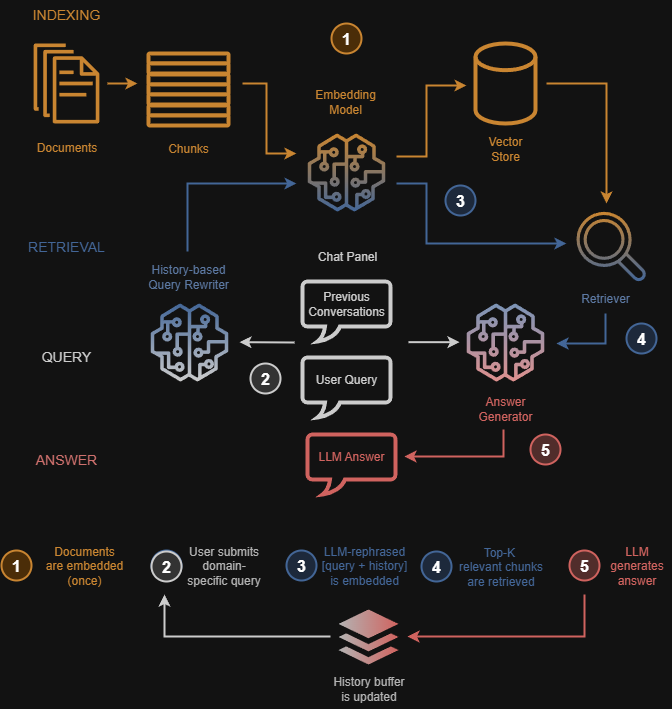

The diagram above was exported from draw.io. Its source (the exported page's mxGraphModel, read from the mxfile embedded in the PNG):
<mxGraphModel dx="844" dy="760" grid="1" gridSize="11" guides="1" tooltips="1" connect="1" arrows="1" fold="1" page="1" pageScale="1" pageWidth="1100" pageHeight="850" math="0" shadow="0">
  <root>
    <mxCell id="0" />
    <mxCell id="1" parent="0" />
    <mxCell id="MLRTUsqkNvuf_6sixTTs-123" value="" style="group" vertex="1" connectable="0" parent="1">
      <mxGeometry x="92" y="717" width="670" height="157" as="geometry" />
    </mxCell>
    <mxCell id="MLRTUsqkNvuf_6sixTTs-113" value="5" style="ellipse;whiteSpace=wrap;html=1;aspect=fixed;rotation=0;strokeColor=light-dark(#D0635F,#D0635F);gradientDirection=east;fillColor=#f8cecc;rounded=0;pointerEvents=0;fontFamily=Helvetica;fontSize=16;spacingTop=4;spacingBottom=4;spacingLeft=4;spacingRight=4;points=[];fontStyle=1;gradientColor=none;strokeWidth=2;" vertex="1" parent="MLRTUsqkNvuf_6sixTTs-123">
      <mxGeometry x="568" width="30" height="30" as="geometry" />
    </mxCell>
    <mxCell id="MLRTUsqkNvuf_6sixTTs-110" value="&lt;font style=&quot;color: light-dark(rgb(208, 99, 95), rgb(208, 99, 95));&quot;&gt;LLM generates answer&lt;/font&gt;" style="text;align=center;html=1;verticalAlign=middle;whiteSpace=wrap;rounded=0;" vertex="1" parent="MLRTUsqkNvuf_6sixTTs-123">
      <mxGeometry x="601" width="69" height="30" as="geometry" />
    </mxCell>
    <mxCell id="MLRTUsqkNvuf_6sixTTs-98" value="&lt;font style=&quot;color: light-dark(rgb(201, 133, 49), rgb(201, 133, 49));&quot;&gt;Documents&lt;/font&gt;&lt;div&gt;&lt;font style=&quot;color: light-dark(rgb(201, 133, 49), rgb(201, 133, 49));&quot;&gt;are embedded&lt;/font&gt;&lt;div&gt;&lt;font style=&quot;color: light-dark(rgb(201, 133, 49), rgb(201, 133, 49));&quot;&gt;(once)&lt;/font&gt;&lt;/div&gt;&lt;/div&gt;" style="text;align=center;html=1;verticalAlign=middle;whiteSpace=wrap;rounded=0;" vertex="1" parent="MLRTUsqkNvuf_6sixTTs-123">
      <mxGeometry x="38" width="90" height="30" as="geometry" />
    </mxCell>
    <mxCell id="MLRTUsqkNvuf_6sixTTs-99" value="1" style="ellipse;whiteSpace=wrap;html=1;aspect=fixed;rotation=0;strokeColor=#B46504;gradientDirection=east;fillColor=#fad7ac;rounded=0;pointerEvents=0;fontFamily=Helvetica;fontSize=16;spacingTop=4;spacingBottom=4;spacingLeft=4;spacingRight=4;points=[];fontStyle=1;strokeWidth=2;" vertex="1" parent="MLRTUsqkNvuf_6sixTTs-123">
      <mxGeometry width="30" height="30" as="geometry" />
    </mxCell>
    <mxCell id="MLRTUsqkNvuf_6sixTTs-100" value="2" style="ellipse;whiteSpace=wrap;html=1;aspect=fixed;rotation=0;strokeColor=light-dark(#436697,#436697);gradientDirection=east;fillColor=#dae8fc;rounded=0;pointerEvents=0;fontFamily=Helvetica;fontSize=16;spacingTop=4;spacingBottom=4;spacingLeft=4;spacingRight=4;points=[];fontStyle=1;gradientColor=none;strokeWidth=2;" vertex="1" parent="MLRTUsqkNvuf_6sixTTs-123">
      <mxGeometry x="150" width="30" height="30" as="geometry" />
    </mxCell>
    <mxCell id="MLRTUsqkNvuf_6sixTTs-102" value="&lt;span style=&quot;background-color: transparent;&quot;&gt;&lt;font style=&quot;color: light-dark(rgb(0, 0, 0), rgb(179, 179, 179));&quot;&gt;User submits domain-specific query&lt;/font&gt;&lt;/span&gt;" style="text;align=center;html=1;verticalAlign=middle;whiteSpace=wrap;rounded=0;" vertex="1" parent="MLRTUsqkNvuf_6sixTTs-123">
      <mxGeometry x="184" width="77" height="30" as="geometry" />
    </mxCell>
    <mxCell id="MLRTUsqkNvuf_6sixTTs-103" value="3" style="ellipse;whiteSpace=wrap;html=1;aspect=fixed;rotation=0;strokeColor=light-dark(#436697,#436697);gradientDirection=east;fillColor=#dae8fc;rounded=0;pointerEvents=0;fontFamily=Helvetica;fontSize=16;spacingTop=4;spacingBottom=4;spacingLeft=4;spacingRight=4;points=[];fontStyle=1;gradientColor=none;strokeWidth=2;" vertex="1" parent="MLRTUsqkNvuf_6sixTTs-123">
      <mxGeometry x="285" width="30" height="30" as="geometry" />
    </mxCell>
    <mxCell id="MLRTUsqkNvuf_6sixTTs-104" value="&lt;div&gt;&lt;font style=&quot;color: light-dark(rgb(67, 102, 151), rgb(67, 102, 151));&quot;&gt;LLM-rephrased&lt;/font&gt;&lt;/div&gt;&lt;font style=&quot;color: light-dark(rgb(67, 102, 151), rgb(67, 102, 151));&quot;&gt;[query + history]&lt;/font&gt;&lt;div&gt;&lt;font style=&quot;color: light-dark(rgb(67, 102, 151), rgb(67, 102, 151));&quot;&gt;is embedded&lt;/font&gt;&lt;/div&gt;" style="text;align=center;html=1;verticalAlign=middle;whiteSpace=wrap;rounded=0;" vertex="1" parent="MLRTUsqkNvuf_6sixTTs-123">
      <mxGeometry x="319" width="88" height="30" as="geometry" />
    </mxCell>
    <mxCell id="MLRTUsqkNvuf_6sixTTs-106" value="4" style="ellipse;whiteSpace=wrap;html=1;aspect=fixed;rotation=0;strokeColor=light-dark(#436697,#436697);gradientDirection=east;fillColor=#dae8fc;rounded=0;pointerEvents=0;fontFamily=Helvetica;fontSize=16;spacingTop=4;spacingBottom=4;spacingLeft=4;spacingRight=4;points=[];fontStyle=1;gradientColor=none;strokeWidth=2;" vertex="1" parent="MLRTUsqkNvuf_6sixTTs-123">
      <mxGeometry x="420" y="1" width="30" height="30" as="geometry" />
    </mxCell>
    <mxCell id="MLRTUsqkNvuf_6sixTTs-107" value="&lt;font style=&quot;color: light-dark(rgb(67, 102, 151), rgb(67, 102, 151));&quot;&gt;Top-K&amp;nbsp;&lt;/font&gt;&lt;div&gt;&lt;font style=&quot;color: light-dark(rgb(67, 102, 151), rgb(67, 102, 151));&quot;&gt;relevant&amp;nbsp;&lt;/font&gt;&lt;span style=&quot;color: light-dark(rgb(67, 102, 151), rgb(67, 102, 151)); background-color: transparent;&quot;&gt;chunks&lt;/span&gt;&lt;div&gt;&lt;span style=&quot;background-color: transparent;&quot;&gt;&lt;font style=&quot;color: light-dark(rgb(67, 102, 151), rgb(67, 102, 151));&quot;&gt;are retrieved&lt;/font&gt;&lt;/span&gt;&lt;/div&gt;&lt;/div&gt;" style="text;align=center;html=1;verticalAlign=middle;whiteSpace=wrap;rounded=0;" vertex="1" parent="MLRTUsqkNvuf_6sixTTs-123">
      <mxGeometry x="457" y="1" width="85" height="30" as="geometry" />
    </mxCell>
    <mxCell id="MLRTUsqkNvuf_6sixTTs-114" style="edgeStyle=orthogonalEdgeStyle;rounded=0;orthogonalLoop=1;jettySize=auto;html=1;strokeWidth=2;fillColor=#dae8fc;gradientColor=#7ea6e0;strokeColor=light-dark(#D0635F,#D0635F);" edge="1" parent="MLRTUsqkNvuf_6sixTTs-123">
      <mxGeometry relative="1" as="geometry">
        <mxPoint x="406" y="86" as="targetPoint" />
        <mxPoint x="583" y="44" as="sourcePoint" />
        <Array as="points">
          <mxPoint x="583" y="86" />
          <mxPoint x="406" y="86" />
        </Array>
      </mxGeometry>
    </mxCell>
    <mxCell id="MLRTUsqkNvuf_6sixTTs-117" style="edgeStyle=orthogonalEdgeStyle;rounded=0;orthogonalLoop=1;jettySize=auto;html=1;strokeWidth=2;fillColor=#dae8fc;gradientColor=#7ea6e0;strokeColor=light-dark(#CCCCCC,#CCCCCC);" edge="1" parent="MLRTUsqkNvuf_6sixTTs-123">
      <mxGeometry relative="1" as="geometry">
        <mxPoint x="163" y="44" as="targetPoint" />
        <mxPoint x="329" y="86" as="sourcePoint" />
        <Array as="points">
          <mxPoint x="329" y="86" />
          <mxPoint x="163" y="86" />
        </Array>
      </mxGeometry>
    </mxCell>
    <mxCell id="MLRTUsqkNvuf_6sixTTs-119" value="" style="dashed=0;outlineConnect=0;html=1;align=center;labelPosition=center;verticalLabelPosition=bottom;verticalAlign=top;shape=mxgraph.weblogos.buffer;fillColor=light-dark(#D0635F,#D0635F);strokeColor=none;gradientColor=light-dark(#436697,#B3B3B3);gradientDirection=west;" vertex="1" parent="MLRTUsqkNvuf_6sixTTs-123">
      <mxGeometry x="337" y="59" width="60" height="55" as="geometry" />
    </mxCell>
    <mxCell id="MLRTUsqkNvuf_6sixTTs-121" value="&lt;font style=&quot;color: light-dark(rgb(208, 99, 95), rgb(179, 179, 179));&quot;&gt;History buffer is updated&lt;/font&gt;" style="text;align=center;html=1;verticalAlign=middle;whiteSpace=wrap;rounded=0;" vertex="1" parent="MLRTUsqkNvuf_6sixTTs-123">
      <mxGeometry x="326.5" y="119" width="81" height="38" as="geometry" />
    </mxCell>
    <mxCell id="MLRTUsqkNvuf_6sixTTs-124" value="2" style="ellipse;whiteSpace=wrap;html=1;aspect=fixed;rotation=0;strokeColor=light-dark(#CCCCCC,#CCCCCC);gradientDirection=east;fillColor=light-dark(#F5F5F5,#333333);rounded=0;pointerEvents=0;fontFamily=Helvetica;fontSize=16;spacingTop=4;spacingBottom=4;spacingLeft=4;spacingRight=4;points=[];fontStyle=1;gradientColor=none;strokeWidth=2;" vertex="1" parent="MLRTUsqkNvuf_6sixTTs-123">
      <mxGeometry x="150" y="1" width="30" height="30" as="geometry" />
    </mxCell>
    <mxCell id="MLRTUsqkNvuf_6sixTTs-6" value="&lt;font style=&quot;color: light-dark(rgb(201, 133, 49), rgb(201, 133, 49));&quot;&gt;Documents&lt;/font&gt;" style="sketch=0;outlineConnect=0;dashed=0;verticalLabelPosition=bottom;verticalAlign=top;align=center;html=1;fontSize=12;fontStyle=0;aspect=fixed;shape=mxgraph.aws4.resourceIcon;resIcon=mxgraph.aws4.documents;fillColor=none;strokeColor=light-dark(#C98531,#C98531);" vertex="1" parent="1">
      <mxGeometry x="107" y="200" width="100" height="100" as="geometry" />
    </mxCell>
    <mxCell id="MLRTUsqkNvuf_6sixTTs-16" style="edgeStyle=orthogonalEdgeStyle;rounded=0;orthogonalLoop=1;jettySize=auto;html=1;strokeWidth=2;strokeColor=light-dark(#C98531,#C98531);" edge="1" parent="1">
      <mxGeometry relative="1" as="geometry">
        <mxPoint x="387" y="320" as="targetPoint" />
        <mxPoint x="333" y="250" as="sourcePoint" />
        <Array as="points">
          <mxPoint x="357" y="250" />
          <mxPoint x="357" y="320" />
        </Array>
      </mxGeometry>
    </mxCell>
    <mxCell id="MLRTUsqkNvuf_6sixTTs-9" value="" style="rounded=1;whiteSpace=wrap;html=1;strokeWidth=4;strokeColor=light-dark(#C98531,#C98531);" vertex="1" parent="1">
      <mxGeometry x="239" y="220" width="80" height="10" as="geometry" />
    </mxCell>
    <mxCell id="MLRTUsqkNvuf_6sixTTs-17" style="edgeStyle=orthogonalEdgeStyle;rounded=0;orthogonalLoop=1;jettySize=auto;html=1;strokeWidth=2;strokeColor=light-dark(#C98531,#C98531);" edge="1" parent="1">
      <mxGeometry relative="1" as="geometry">
        <mxPoint x="228" y="250" as="targetPoint" />
        <mxPoint x="198" y="250" as="sourcePoint" />
      </mxGeometry>
    </mxCell>
    <mxCell id="MLRTUsqkNvuf_6sixTTs-20" value="" style="strokeWidth=4;html=1;shape=mxgraph.flowchart.database;whiteSpace=wrap;strokeColor=light-dark(#C98531,#C98531);" vertex="1" parent="1">
      <mxGeometry x="566" y="210" width="60" height="80" as="geometry" />
    </mxCell>
    <mxCell id="MLRTUsqkNvuf_6sixTTs-22" value="&lt;font style=&quot;color: light-dark(rgb(201, 133, 49), rgb(201, 133, 49));&quot;&gt;Vector Store&lt;/font&gt;" style="text;strokeColor=none;align=center;fillColor=none;html=1;verticalAlign=middle;whiteSpace=wrap;rounded=0;" vertex="1" parent="1">
      <mxGeometry x="566" y="300" width="60" height="30" as="geometry" />
    </mxCell>
    <mxCell id="MLRTUsqkNvuf_6sixTTs-25" style="edgeStyle=orthogonalEdgeStyle;rounded=0;orthogonalLoop=1;jettySize=auto;html=1;strokeWidth=2;strokeColor=light-dark(#C98531,#C98531);" edge="1" parent="1">
      <mxGeometry relative="1" as="geometry">
        <mxPoint x="557" y="252" as="targetPoint" />
        <mxPoint x="487" y="323" as="sourcePoint" />
        <Array as="points">
          <mxPoint x="517" y="323" />
          <mxPoint x="517" y="252" />
          <mxPoint x="557" y="252" />
        </Array>
      </mxGeometry>
    </mxCell>
    <mxCell id="MLRTUsqkNvuf_6sixTTs-29" value="&lt;font style=&quot;color: light-dark(rgb(204, 204, 204), rgb(204, 204, 204));&quot;&gt;User Query&lt;/font&gt;" style="whiteSpace=wrap;html=1;shape=mxgraph.basic.roundRectCallout;dx=30;dy=15;size=5;boundedLbl=1;strokeWidth=4;fillColor=none;gradientColor=#7ea6e0;strokeColor=light-dark(#CCCCCC,#CCCCCC);" vertex="1" parent="1">
      <mxGeometry x="393" y="524" width="88" height="60" as="geometry" />
    </mxCell>
    <mxCell id="MLRTUsqkNvuf_6sixTTs-30" value="&lt;font style=&quot;color: light-dark(rgb(204, 204, 204), rgb(204, 204, 204));&quot;&gt;Previous Conversations&lt;/font&gt;" style="whiteSpace=wrap;html=1;shape=mxgraph.basic.roundRectCallout;dx=30;dy=15;size=5;boundedLbl=1;strokeWidth=4;gradientDirection=east;fillColor=none;gradientColor=#7ea6e0;strokeColor=light-dark(#CCCCCC,#CCCCCC);" vertex="1" parent="1">
      <mxGeometry x="393" y="448" width="88" height="60" as="geometry" />
    </mxCell>
    <mxCell id="MLRTUsqkNvuf_6sixTTs-31" value="&lt;font style=&quot;color: light-dark(rgb(208, 99, 95), rgb(208, 99, 95));&quot;&gt;LLM Answer&lt;/font&gt;" style="whiteSpace=wrap;html=1;shape=mxgraph.basic.roundRectCallout;dx=30;dy=15;size=5;boundedLbl=1;strokeWidth=4;fillColor=none;gradientColor=#ea6b66;strokeColor=light-dark(#D0635F,#D0635F);" vertex="1" parent="1">
      <mxGeometry x="398" y="601" width="88" height="60" as="geometry" />
    </mxCell>
    <mxCell id="MLRTUsqkNvuf_6sixTTs-47" value="" style="edgeStyle=orthogonalEdgeStyle;rounded=0;orthogonalLoop=1;jettySize=auto;html=1;strokeWidth=2;fillColor=#dae8fc;gradientColor=#7ea6e0;strokeColor=light-dark(#436697,#436697);" edge="1" parent="1">
      <mxGeometry relative="1" as="geometry">
        <mxPoint x="278" y="418" as="sourcePoint" />
        <mxPoint x="387" y="350" as="targetPoint" />
        <Array as="points">
          <mxPoint x="278" y="350" />
          <mxPoint x="387" y="350" />
        </Array>
      </mxGeometry>
    </mxCell>
    <mxCell id="MLRTUsqkNvuf_6sixTTs-34" value="" style="sketch=0;outlineConnect=0;gradientColor=light-dark(#CCCCCC,#CCCCCC);fillColor=light-dark(#436697,#436697);strokeColor=#6c8ebf;dashed=0;verticalLabelPosition=bottom;verticalAlign=top;align=center;html=1;fontSize=12;fontStyle=0;aspect=fixed;pointerEvents=1;shape=mxgraph.aws4.sagemaker_model;strokeWidth=1;gradientDirection=south;" vertex="1" parent="1">
      <mxGeometry x="241" y="470" width="78" height="78" as="geometry" />
    </mxCell>
    <mxCell id="MLRTUsqkNvuf_6sixTTs-46" value="" style="sketch=0;outlineConnect=0;gradientColor=light-dark(#436697,#436697);fillColor=light-dark(#C98531,#C98531);strokeColor=#d79b00;dashed=0;verticalLabelPosition=bottom;verticalAlign=top;align=center;html=1;fontSize=12;fontStyle=0;aspect=fixed;pointerEvents=1;shape=mxgraph.aws4.sagemaker_model;strokeWidth=1;" vertex="1" parent="1">
      <mxGeometry x="398" y="300" width="78" height="78" as="geometry" />
    </mxCell>
    <mxCell id="MLRTUsqkNvuf_6sixTTs-49" value="" style="sketch=0;outlineConnect=0;fillColor=light-dark(#C98531,#C98531);strokeColor=#d79b00;dashed=0;verticalLabelPosition=bottom;verticalAlign=top;align=center;html=1;fontSize=12;fontStyle=0;aspect=fixed;pointerEvents=1;shape=mxgraph.aws4.magnifying_glass_2;gradientColor=light-dark(#436697,#436697);" vertex="1" parent="1">
      <mxGeometry x="667" y="378" width="70" height="70" as="geometry" />
    </mxCell>
    <mxCell id="MLRTUsqkNvuf_6sixTTs-50" value="" style="sketch=0;outlineConnect=0;fillColor=light-dark(#436697,#436697);strokeColor=none;dashed=0;verticalLabelPosition=bottom;verticalAlign=top;align=center;html=1;fontSize=12;fontStyle=0;aspect=fixed;pointerEvents=1;shape=mxgraph.aws4.sagemaker_model;strokeWidth=1;gradientColor=light-dark(#D0635F,#D0635F)" vertex="1" parent="1">
      <mxGeometry x="557" y="470" width="78" height="78" as="geometry" />
    </mxCell>
    <mxCell id="MLRTUsqkNvuf_6sixTTs-51" style="edgeStyle=orthogonalEdgeStyle;rounded=0;orthogonalLoop=1;jettySize=auto;html=1;strokeWidth=2;strokeColor=light-dark(#C98531,#C98531);" edge="1" parent="1">
      <mxGeometry relative="1" as="geometry">
        <mxPoint x="697" y="370" as="targetPoint" />
        <mxPoint x="637" y="250" as="sourcePoint" />
        <Array as="points">
          <mxPoint x="697" y="250" />
          <mxPoint x="697" y="370" />
        </Array>
      </mxGeometry>
    </mxCell>
    <mxCell id="MLRTUsqkNvuf_6sixTTs-53" style="edgeStyle=orthogonalEdgeStyle;rounded=0;orthogonalLoop=1;jettySize=auto;html=1;strokeWidth=2;fillColor=#dae8fc;gradientColor=#7ea6e0;strokeColor=light-dark(#436697,#436697);" edge="1" parent="1">
      <mxGeometry relative="1" as="geometry">
        <mxPoint x="657" y="410" as="targetPoint" />
        <mxPoint x="487" y="350" as="sourcePoint" />
        <Array as="points">
          <mxPoint x="517" y="350" />
          <mxPoint x="517" y="410" />
        </Array>
      </mxGeometry>
    </mxCell>
    <mxCell id="MLRTUsqkNvuf_6sixTTs-56" style="edgeStyle=orthogonalEdgeStyle;rounded=0;orthogonalLoop=1;jettySize=auto;html=1;strokeWidth=2;exitX=0.5;exitY=1;exitDx=0;exitDy=0;fillColor=#dae8fc;gradientColor=#7ea6e0;strokeColor=light-dark(#436697,#436697);" edge="1" parent="1" source="MLRTUsqkNvuf_6sixTTs-78">
      <mxGeometry relative="1" as="geometry">
        <mxPoint x="647" y="510" as="targetPoint" />
        <mxPoint x="707" y="490" as="sourcePoint" />
        <Array as="points">
          <mxPoint x="696" y="510" />
        </Array>
      </mxGeometry>
    </mxCell>
    <mxCell id="MLRTUsqkNvuf_6sixTTs-58" style="edgeStyle=orthogonalEdgeStyle;rounded=0;orthogonalLoop=1;jettySize=auto;html=1;strokeWidth=2;fillColor=#f8cecc;gradientColor=#ea6b66;strokeColor=light-dark(#D0635F,#D0635F);" edge="1" parent="1">
      <mxGeometry relative="1" as="geometry">
        <mxPoint x="495" y="623" as="targetPoint" />
        <mxPoint x="594" y="596" as="sourcePoint" />
        <Array as="points">
          <mxPoint x="594" y="596" />
          <mxPoint x="594" y="623" />
        </Array>
      </mxGeometry>
    </mxCell>
    <mxCell id="MLRTUsqkNvuf_6sixTTs-68" value="" style="rounded=1;whiteSpace=wrap;html=1;strokeWidth=4;strokeColor=light-dark(#C98531,#C98531);" vertex="1" parent="1">
      <mxGeometry x="239" y="230" width="80" height="10" as="geometry" />
    </mxCell>
    <mxCell id="MLRTUsqkNvuf_6sixTTs-69" value="" style="rounded=1;whiteSpace=wrap;html=1;strokeWidth=4;strokeColor=light-dark(#C98531,#C98531);" vertex="1" parent="1">
      <mxGeometry x="239" y="241" width="80" height="10" as="geometry" />
    </mxCell>
    <mxCell id="MLRTUsqkNvuf_6sixTTs-71" value="" style="rounded=1;whiteSpace=wrap;html=1;strokeWidth=4;strokeColor=light-dark(#C98531,#C98531);" vertex="1" parent="1">
      <mxGeometry x="239" y="251" width="80" height="10" as="geometry" />
    </mxCell>
    <mxCell id="MLRTUsqkNvuf_6sixTTs-72" value="" style="rounded=1;whiteSpace=wrap;html=1;strokeWidth=4;strokeColor=light-dark(#C98531,#C98531);" vertex="1" parent="1">
      <mxGeometry x="239" y="261" width="80" height="10" as="geometry" />
    </mxCell>
    <mxCell id="MLRTUsqkNvuf_6sixTTs-73" value="" style="rounded=1;whiteSpace=wrap;html=1;strokeWidth=4;strokeColor=light-dark(#C98531,#C98531);" vertex="1" parent="1">
      <mxGeometry x="239" y="272" width="80" height="10" as="geometry" />
    </mxCell>
    <mxCell id="MLRTUsqkNvuf_6sixTTs-74" value="" style="rounded=1;whiteSpace=wrap;html=1;strokeWidth=4;strokeColor=light-dark(#C98531,#C98531);" vertex="1" parent="1">
      <mxGeometry x="239" y="282" width="80" height="10" as="geometry" />
    </mxCell>
    <mxCell id="MLRTUsqkNvuf_6sixTTs-75" value="&lt;font style=&quot;color: light-dark(rgb(201, 133, 49), rgb(201, 133, 49));&quot;&gt;Chunks&lt;/font&gt;" style="text;strokeColor=none;align=center;fillColor=none;html=1;verticalAlign=middle;whiteSpace=wrap;rounded=0;" vertex="1" parent="1">
      <mxGeometry x="249" y="300" width="60" height="30" as="geometry" />
    </mxCell>
    <mxCell id="MLRTUsqkNvuf_6sixTTs-76" value="&lt;div&gt;&lt;font style=&quot;color: light-dark(rgb(201, 133, 49), rgb(201, 133, 49));&quot;&gt;Embedding Model&lt;/font&gt;&lt;/div&gt;" style="text;strokeColor=none;align=center;fillColor=none;html=1;verticalAlign=middle;whiteSpace=wrap;rounded=0;" vertex="1" parent="1">
      <mxGeometry x="406" y="253" width="60" height="30" as="geometry" />
    </mxCell>
    <mxCell id="MLRTUsqkNvuf_6sixTTs-77" value="&lt;font style=&quot;color: light-dark(rgb(208, 99, 95), rgb(208, 99, 95));&quot;&gt;Answer Generator&lt;/font&gt;" style="text;strokeColor=none;align=center;fillColor=none;html=1;verticalAlign=middle;whiteSpace=wrap;rounded=0;" vertex="1" parent="1">
      <mxGeometry x="551" y="560" width="90" height="30" as="geometry" />
    </mxCell>
    <mxCell id="MLRTUsqkNvuf_6sixTTs-78" value="&lt;font style=&quot;color: light-dark(rgb(92, 121, 163), rgb(92, 121, 163));&quot;&gt;Retriever&lt;/font&gt;" style="text;strokeColor=none;align=center;fillColor=none;html=1;verticalAlign=middle;whiteSpace=wrap;rounded=0;" vertex="1" parent="1">
      <mxGeometry x="651" y="450" width="90" height="30" as="geometry" />
    </mxCell>
    <mxCell id="MLRTUsqkNvuf_6sixTTs-85" value="&lt;font style=&quot;font-size: 14px; color: light-dark(rgb(201, 133, 49), rgb(201, 133, 49));&quot;&gt;INDEXING&lt;/font&gt;" style="text;strokeColor=none;align=center;fillColor=none;html=1;verticalAlign=middle;whiteSpace=wrap;rounded=0;" vertex="1" parent="1">
      <mxGeometry x="117" y="166" width="80" height="30" as="geometry" />
    </mxCell>
    <mxCell id="MLRTUsqkNvuf_6sixTTs-86" value="&lt;span style=&quot;font-size: 14px;&quot;&gt;&lt;font style=&quot;color: light-dark(rgb(67, 102, 151), rgb(67, 102, 151));&quot;&gt;RETRIEVAL&lt;/font&gt;&lt;/span&gt;" style="text;strokeColor=none;align=center;fillColor=none;html=1;verticalAlign=middle;whiteSpace=wrap;rounded=0;" vertex="1" parent="1">
      <mxGeometry x="117" y="398" width="80" height="30" as="geometry" />
    </mxCell>
    <mxCell id="MLRTUsqkNvuf_6sixTTs-87" value="&lt;font color=&quot;#d0635f&quot;&gt;&lt;span style=&quot;font-size: 14px;&quot;&gt;ANSWER&lt;/span&gt;&lt;/font&gt;" style="text;strokeColor=none;align=center;fillColor=none;html=1;verticalAlign=middle;whiteSpace=wrap;rounded=0;" vertex="1" parent="1">
      <mxGeometry x="117" y="611" width="80" height="30" as="geometry" />
    </mxCell>
    <mxCell id="MLRTUsqkNvuf_6sixTTs-93" value="1" style="ellipse;whiteSpace=wrap;html=1;aspect=fixed;rotation=0;strokeColor=#B46504;gradientDirection=east;fillColor=#fad7ac;rounded=0;pointerEvents=0;fontFamily=Helvetica;fontSize=16;spacingTop=4;spacingBottom=4;spacingLeft=4;spacingRight=4;points=[];fontStyle=1;strokeWidth=2;" vertex="1" parent="1">
      <mxGeometry x="422" y="190" width="30" height="30" as="geometry" />
    </mxCell>
    <mxCell id="MLRTUsqkNvuf_6sixTTs-94" value="3" style="ellipse;whiteSpace=wrap;html=1;aspect=fixed;rotation=0;strokeColor=light-dark(#436697,#436697);gradientDirection=east;fillColor=#dae8fc;rounded=0;pointerEvents=0;fontFamily=Helvetica;fontSize=16;spacingTop=4;spacingBottom=4;spacingLeft=4;spacingRight=4;points=[];fontStyle=1;gradientColor=none;strokeWidth=2;" vertex="1" parent="1">
      <mxGeometry x="536" y="352" width="30" height="30" as="geometry" />
    </mxCell>
    <mxCell id="MLRTUsqkNvuf_6sixTTs-96" value="5" style="ellipse;whiteSpace=wrap;html=1;aspect=fixed;rotation=0;strokeColor=light-dark(#D0635F,#D0635F);gradientDirection=east;fillColor=#f8cecc;rounded=0;pointerEvents=0;fontFamily=Helvetica;fontSize=16;spacingTop=4;spacingBottom=4;spacingLeft=4;spacingRight=4;points=[];fontStyle=1;gradientColor=none;strokeWidth=2;" vertex="1" parent="1">
      <mxGeometry x="621" y="601" width="30" height="30" as="geometry" />
    </mxCell>
    <mxCell id="MLRTUsqkNvuf_6sixTTs-97" value="4" style="ellipse;whiteSpace=wrap;html=1;aspect=fixed;rotation=0;strokeColor=light-dark(#436697,#436697);gradientDirection=east;fillColor=#dae8fc;rounded=0;pointerEvents=0;fontFamily=Helvetica;fontSize=16;spacingTop=4;spacingBottom=4;spacingLeft=4;spacingRight=4;points=[];fontStyle=1;gradientColor=none;strokeWidth=2;" vertex="1" parent="1">
      <mxGeometry x="717" y="490" width="30" height="30" as="geometry" />
    </mxCell>
    <mxCell id="MLRTUsqkNvuf_6sixTTs-108" value="2" style="ellipse;whiteSpace=wrap;html=1;aspect=fixed;rotation=0;strokeColor=light-dark(#CCCCCC,#CCCCCC);gradientDirection=east;fillColor=light-dark(#F5F5F5,#333333);rounded=0;pointerEvents=0;fontFamily=Helvetica;fontSize=16;spacingTop=4;spacingBottom=4;spacingLeft=4;spacingRight=4;points=[];fontStyle=1;gradientColor=none;strokeWidth=2;" vertex="1" parent="1">
      <mxGeometry x="341" y="530" width="30" height="30" as="geometry" />
    </mxCell>
    <mxCell id="MLRTUsqkNvuf_6sixTTs-35" value="&lt;font style=&quot;color: light-dark(rgb(92, 121, 163), rgb(92, 121, 163));&quot;&gt;History-based Query Rewriter&lt;/font&gt;" style="text;strokeColor=none;align=center;fillColor=none;html=1;verticalAlign=middle;whiteSpace=wrap;rounded=0;" vertex="1" parent="1">
      <mxGeometry x="234" y="428" width="90" height="30" as="geometry" />
    </mxCell>
    <mxCell id="MLRTUsqkNvuf_6sixTTs-127" value="&lt;span style=&quot;font-size: 14px;&quot;&gt;&lt;font style=&quot;color: light-dark(rgb(204, 204, 204), rgb(204, 204, 204));&quot;&gt;QUERY&lt;/font&gt;&lt;/span&gt;" style="text;strokeColor=none;align=center;fillColor=none;html=1;verticalAlign=middle;whiteSpace=wrap;rounded=0;" vertex="1" parent="1">
      <mxGeometry x="117" y="508" width="80" height="30" as="geometry" />
    </mxCell>
    <mxCell id="MLRTUsqkNvuf_6sixTTs-150" value="&lt;font style=&quot;color: light-dark(rgb(204, 204, 204), rgb(204, 204, 204));&quot;&gt;Chat Panel&lt;/font&gt;" style="text;strokeColor=none;align=center;fillColor=none;html=1;verticalAlign=middle;whiteSpace=wrap;rounded=0;" vertex="1" parent="1">
      <mxGeometry x="398" y="408" width="80" height="30" as="geometry" />
    </mxCell>
    <mxCell id="MLRTUsqkNvuf_6sixTTs-151" style="edgeStyle=orthogonalEdgeStyle;rounded=0;orthogonalLoop=1;jettySize=auto;html=1;strokeWidth=2;fillColor=#dae8fc;gradientColor=#7ea6e0;strokeColor=light-dark(#CCCCCC,#CCCCCC);endArrow=classic;endFill=1;" edge="1" parent="1">
      <mxGeometry relative="1" as="geometry">
        <mxPoint x="550" y="508.66" as="targetPoint" />
        <mxPoint x="499" y="508.66" as="sourcePoint" />
        <Array as="points">
          <mxPoint x="549.98" y="508.32000000000005" />
        </Array>
      </mxGeometry>
    </mxCell>
    <mxCell id="MLRTUsqkNvuf_6sixTTs-152" value="" style="edgeStyle=none;orthogonalLoop=1;jettySize=auto;html=1;rounded=0;strokeWidth=2;strokeColor=light-dark(#CCCCCC,#CCCCCC);" edge="1" parent="1">
      <mxGeometry width="80" relative="1" as="geometry">
        <mxPoint x="385" y="509" as="sourcePoint" />
        <mxPoint x="330" y="508.66" as="targetPoint" />
        <Array as="points" />
      </mxGeometry>
    </mxCell>
    <mxCell id="MLRTUsqkNvuf_6sixTTs-157" value="" style="sketch=0;outlineConnect=0;fillColor=light-dark(#FFFFFF,#FFFFFF);strokeColor=none;dashed=0;verticalLabelPosition=bottom;verticalAlign=top;align=center;html=1;fontSize=12;fontStyle=0;aspect=fixed;pointerEvents=1;shape=mxgraph.aws4.sagemaker_model;strokeWidth=1;gradientColor=none;opacity=30;" vertex="1" parent="1">
      <mxGeometry x="557" y="470" width="78" height="78" as="geometry" />
    </mxCell>
  </root>
</mxGraphModel>